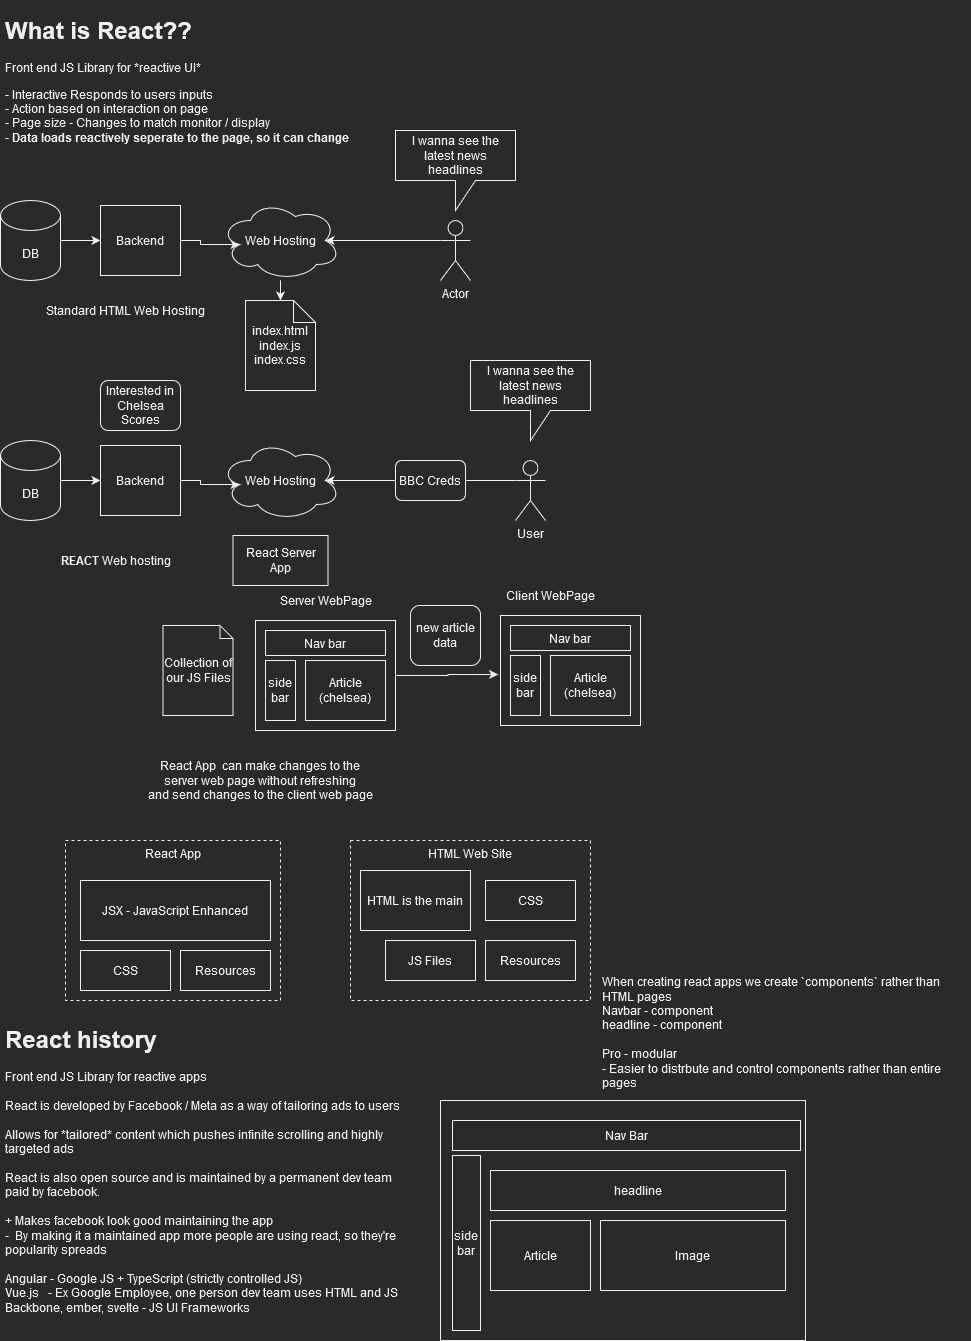

The diagram above was exported from draw.io. Its source (the exported page's mxGraphModel, read from the mxfile embedded in the PNG):
<mxGraphModel dx="1422" dy="752" grid="1" gridSize="10" guides="1" tooltips="1" connect="1" arrows="1" fold="1" page="1" pageScale="1" pageWidth="827" pageHeight="1169" math="0" shadow="0">
  <root>
    <mxCell id="0" />
    <mxCell id="1" parent="0" />
    <mxCell id="2Z49nX5nGIe7Pm0GeX8p-1" value="&lt;h1&gt;What is React??&lt;br&gt;&lt;/h1&gt;&lt;p&gt;Front end JS Library for *reactive UI*&lt;/p&gt;&lt;p&gt;- Interactive Responds to users inputs&lt;br&gt;- Action based on interaction on page&lt;br&gt;- Page size - Changes to match monitor / display&lt;br&gt;- &lt;b&gt;Data loads reactively seperate to the page, so it can change&lt;/b&gt;&lt;br&gt;&lt;/p&gt;&lt;p&gt;&lt;br&gt;&lt;/p&gt;" style="text;html=1;strokeColor=none;fillColor=none;spacing=5;spacingTop=-20;whiteSpace=wrap;overflow=hidden;rounded=0;" vertex="1" parent="1">
      <mxGeometry x="10" y="10" width="360" height="150" as="geometry" />
    </mxCell>
    <mxCell id="2Z49nX5nGIe7Pm0GeX8p-7" style="edgeStyle=orthogonalEdgeStyle;rounded=0;orthogonalLoop=1;jettySize=auto;html=1;entryX=0.16;entryY=0.55;entryDx=0;entryDy=0;entryPerimeter=0;" edge="1" parent="1" source="2Z49nX5nGIe7Pm0GeX8p-3" target="2Z49nX5nGIe7Pm0GeX8p-6">
      <mxGeometry relative="1" as="geometry" />
    </mxCell>
    <mxCell id="2Z49nX5nGIe7Pm0GeX8p-3" value="Backend" style="rounded=0;whiteSpace=wrap;html=1;" vertex="1" parent="1">
      <mxGeometry x="110" y="205" width="80" height="70" as="geometry" />
    </mxCell>
    <mxCell id="2Z49nX5nGIe7Pm0GeX8p-5" style="edgeStyle=orthogonalEdgeStyle;rounded=0;orthogonalLoop=1;jettySize=auto;html=1;entryX=0;entryY=0.5;entryDx=0;entryDy=0;" edge="1" parent="1" source="2Z49nX5nGIe7Pm0GeX8p-4" target="2Z49nX5nGIe7Pm0GeX8p-3">
      <mxGeometry relative="1" as="geometry" />
    </mxCell>
    <mxCell id="2Z49nX5nGIe7Pm0GeX8p-4" value="DB" style="shape=cylinder3;whiteSpace=wrap;html=1;boundedLbl=1;backgroundOutline=1;size=15;" vertex="1" parent="1">
      <mxGeometry x="10" y="200" width="60" height="80" as="geometry" />
    </mxCell>
    <mxCell id="2Z49nX5nGIe7Pm0GeX8p-9" style="edgeStyle=orthogonalEdgeStyle;rounded=0;orthogonalLoop=1;jettySize=auto;html=1;" edge="1" parent="1" source="2Z49nX5nGIe7Pm0GeX8p-6" target="2Z49nX5nGIe7Pm0GeX8p-8">
      <mxGeometry relative="1" as="geometry" />
    </mxCell>
    <mxCell id="2Z49nX5nGIe7Pm0GeX8p-6" value="Web Hosting" style="ellipse;shape=cloud;whiteSpace=wrap;html=1;" vertex="1" parent="1">
      <mxGeometry x="230" y="200" width="120" height="80" as="geometry" />
    </mxCell>
    <mxCell id="2Z49nX5nGIe7Pm0GeX8p-8" value="&lt;div&gt;index.html&lt;/div&gt;&lt;div&gt;index.js&lt;/div&gt;&lt;div&gt;index.css&lt;br&gt;&lt;/div&gt;" style="shape=note;whiteSpace=wrap;html=1;backgroundOutline=1;darkOpacity=0.05;size=22;" vertex="1" parent="1">
      <mxGeometry x="255" y="300" width="70" height="90" as="geometry" />
    </mxCell>
    <mxCell id="2Z49nX5nGIe7Pm0GeX8p-12" style="edgeStyle=orthogonalEdgeStyle;rounded=0;orthogonalLoop=1;jettySize=auto;html=1;exitX=0;exitY=0.3333333333333333;exitDx=0;exitDy=0;exitPerimeter=0;entryX=0.875;entryY=0.5;entryDx=0;entryDy=0;entryPerimeter=0;" edge="1" parent="1" source="2Z49nX5nGIe7Pm0GeX8p-10" target="2Z49nX5nGIe7Pm0GeX8p-6">
      <mxGeometry relative="1" as="geometry" />
    </mxCell>
    <mxCell id="2Z49nX5nGIe7Pm0GeX8p-10" value="Actor" style="shape=umlActor;verticalLabelPosition=bottom;verticalAlign=top;html=1;outlineConnect=0;" vertex="1" parent="1">
      <mxGeometry x="450" y="220" width="30" height="60" as="geometry" />
    </mxCell>
    <mxCell id="2Z49nX5nGIe7Pm0GeX8p-11" value="I wanna see the latest news headlines" style="shape=callout;whiteSpace=wrap;html=1;perimeter=calloutPerimeter;" vertex="1" parent="1">
      <mxGeometry x="405" y="130" width="120" height="80" as="geometry" />
    </mxCell>
    <mxCell id="2Z49nX5nGIe7Pm0GeX8p-13" style="edgeStyle=orthogonalEdgeStyle;rounded=0;orthogonalLoop=1;jettySize=auto;html=1;entryX=0.16;entryY=0.55;entryDx=0;entryDy=0;entryPerimeter=0;" edge="1" parent="1" source="2Z49nX5nGIe7Pm0GeX8p-14" target="2Z49nX5nGIe7Pm0GeX8p-18">
      <mxGeometry relative="1" as="geometry" />
    </mxCell>
    <mxCell id="2Z49nX5nGIe7Pm0GeX8p-14" value="Backend" style="rounded=0;whiteSpace=wrap;html=1;" vertex="1" parent="1">
      <mxGeometry x="110" y="445" width="80" height="70" as="geometry" />
    </mxCell>
    <mxCell id="2Z49nX5nGIe7Pm0GeX8p-15" style="edgeStyle=orthogonalEdgeStyle;rounded=0;orthogonalLoop=1;jettySize=auto;html=1;entryX=0;entryY=0.5;entryDx=0;entryDy=0;" edge="1" parent="1" source="2Z49nX5nGIe7Pm0GeX8p-16" target="2Z49nX5nGIe7Pm0GeX8p-14">
      <mxGeometry relative="1" as="geometry" />
    </mxCell>
    <mxCell id="2Z49nX5nGIe7Pm0GeX8p-16" value="DB" style="shape=cylinder3;whiteSpace=wrap;html=1;boundedLbl=1;backgroundOutline=1;size=15;" vertex="1" parent="1">
      <mxGeometry x="10" y="440" width="60" height="80" as="geometry" />
    </mxCell>
    <mxCell id="2Z49nX5nGIe7Pm0GeX8p-18" value="Web Hosting" style="ellipse;shape=cloud;whiteSpace=wrap;html=1;" vertex="1" parent="1">
      <mxGeometry x="230" y="440" width="120" height="80" as="geometry" />
    </mxCell>
    <mxCell id="2Z49nX5nGIe7Pm0GeX8p-20" style="edgeStyle=orthogonalEdgeStyle;rounded=0;orthogonalLoop=1;jettySize=auto;html=1;exitX=0;exitY=0.3333333333333333;exitDx=0;exitDy=0;exitPerimeter=0;entryX=0.875;entryY=0.5;entryDx=0;entryDy=0;entryPerimeter=0;" edge="1" parent="1" source="2Z49nX5nGIe7Pm0GeX8p-21" target="2Z49nX5nGIe7Pm0GeX8p-18">
      <mxGeometry relative="1" as="geometry" />
    </mxCell>
    <mxCell id="2Z49nX5nGIe7Pm0GeX8p-21" value="User" style="shape=umlActor;verticalLabelPosition=bottom;verticalAlign=top;html=1;outlineConnect=0;" vertex="1" parent="1">
      <mxGeometry x="525" y="460" width="30" height="60" as="geometry" />
    </mxCell>
    <mxCell id="2Z49nX5nGIe7Pm0GeX8p-22" value="I wanna see the latest news headlines" style="shape=callout;whiteSpace=wrap;html=1;perimeter=calloutPerimeter;" vertex="1" parent="1">
      <mxGeometry x="480" y="360" width="120" height="80" as="geometry" />
    </mxCell>
    <mxCell id="2Z49nX5nGIe7Pm0GeX8p-23" value="Standard HTML Web Hosting" style="text;html=1;align=center;verticalAlign=middle;resizable=0;points=[];autosize=1;strokeColor=none;fillColor=none;" vertex="1" parent="1">
      <mxGeometry x="50" y="300" width="170" height="20" as="geometry" />
    </mxCell>
    <mxCell id="2Z49nX5nGIe7Pm0GeX8p-24" value="&lt;b&gt;REACT &lt;/b&gt;Web hosting&lt;br&gt;&lt;b&gt;&lt;/b&gt;" style="text;html=1;align=center;verticalAlign=middle;resizable=0;points=[];autosize=1;strokeColor=none;fillColor=none;" vertex="1" parent="1">
      <mxGeometry x="60" y="550" width="130" height="20" as="geometry" />
    </mxCell>
    <mxCell id="2Z49nX5nGIe7Pm0GeX8p-25" value="React Server App" style="rounded=0;whiteSpace=wrap;html=1;" vertex="1" parent="1">
      <mxGeometry x="242.5" y="535" width="95" height="50" as="geometry" />
    </mxCell>
    <mxCell id="2Z49nX5nGIe7Pm0GeX8p-26" value="Collection of our JS Files" style="shape=note;whiteSpace=wrap;html=1;backgroundOutline=1;darkOpacity=0.05;size=13;" vertex="1" parent="1">
      <mxGeometry x="172.5" y="625" width="70" height="90" as="geometry" />
    </mxCell>
    <mxCell id="2Z49nX5nGIe7Pm0GeX8p-40" style="edgeStyle=orthogonalEdgeStyle;rounded=0;orthogonalLoop=1;jettySize=auto;html=1;exitX=1;exitY=0.5;exitDx=0;exitDy=0;entryX=-0.017;entryY=0.536;entryDx=0;entryDy=0;entryPerimeter=0;" edge="1" parent="1" source="2Z49nX5nGIe7Pm0GeX8p-27" target="2Z49nX5nGIe7Pm0GeX8p-31">
      <mxGeometry relative="1" as="geometry" />
    </mxCell>
    <mxCell id="2Z49nX5nGIe7Pm0GeX8p-27" value="" style="rounded=0;whiteSpace=wrap;html=1;" vertex="1" parent="1">
      <mxGeometry x="265" y="620" width="140" height="110" as="geometry" />
    </mxCell>
    <mxCell id="2Z49nX5nGIe7Pm0GeX8p-28" value="Nav bar" style="rounded=0;whiteSpace=wrap;html=1;" vertex="1" parent="1">
      <mxGeometry x="275" y="630" width="120" height="25" as="geometry" />
    </mxCell>
    <mxCell id="2Z49nX5nGIe7Pm0GeX8p-29" value="Article (chelsea)" style="rounded=0;whiteSpace=wrap;html=1;" vertex="1" parent="1">
      <mxGeometry x="315" y="660" width="80" height="60" as="geometry" />
    </mxCell>
    <mxCell id="2Z49nX5nGIe7Pm0GeX8p-30" value="side bar" style="rounded=0;whiteSpace=wrap;html=1;" vertex="1" parent="1">
      <mxGeometry x="275" y="660" width="30" height="60" as="geometry" />
    </mxCell>
    <mxCell id="2Z49nX5nGIe7Pm0GeX8p-31" value="" style="rounded=0;whiteSpace=wrap;html=1;" vertex="1" parent="1">
      <mxGeometry x="510" y="615" width="140" height="110" as="geometry" />
    </mxCell>
    <mxCell id="2Z49nX5nGIe7Pm0GeX8p-32" value="Nav bar" style="rounded=0;whiteSpace=wrap;html=1;" vertex="1" parent="1">
      <mxGeometry x="520" y="625" width="120" height="25" as="geometry" />
    </mxCell>
    <mxCell id="2Z49nX5nGIe7Pm0GeX8p-33" value="Article (chelsea)" style="rounded=0;whiteSpace=wrap;html=1;" vertex="1" parent="1">
      <mxGeometry x="560" y="655" width="80" height="60" as="geometry" />
    </mxCell>
    <mxCell id="2Z49nX5nGIe7Pm0GeX8p-34" value="side bar" style="rounded=0;whiteSpace=wrap;html=1;" vertex="1" parent="1">
      <mxGeometry x="520" y="655" width="30" height="60" as="geometry" />
    </mxCell>
    <mxCell id="2Z49nX5nGIe7Pm0GeX8p-35" value="Client WebPage" style="text;html=1;align=center;verticalAlign=middle;resizable=0;points=[];autosize=1;strokeColor=none;fillColor=none;" vertex="1" parent="1">
      <mxGeometry x="510" y="585" width="100" height="20" as="geometry" />
    </mxCell>
    <mxCell id="2Z49nX5nGIe7Pm0GeX8p-36" value="Server WebPage" style="text;html=1;align=center;verticalAlign=middle;resizable=0;points=[];autosize=1;strokeColor=none;fillColor=none;" vertex="1" parent="1">
      <mxGeometry x="280" y="590" width="110" height="20" as="geometry" />
    </mxCell>
    <mxCell id="2Z49nX5nGIe7Pm0GeX8p-37" value="&lt;div&gt;React App&amp;nbsp; can make changes to the &lt;br&gt;&lt;/div&gt;&lt;div&gt;server web page without refreshing &lt;br&gt;&lt;/div&gt;&lt;div&gt;and send changes to the client web page&lt;br&gt;&lt;/div&gt;" style="text;html=1;align=center;verticalAlign=middle;resizable=0;points=[];autosize=1;strokeColor=none;fillColor=none;" vertex="1" parent="1">
      <mxGeometry x="150" y="755" width="240" height="50" as="geometry" />
    </mxCell>
    <mxCell id="2Z49nX5nGIe7Pm0GeX8p-38" value="BBC Creds" style="rounded=1;whiteSpace=wrap;html=1;" vertex="1" parent="1">
      <mxGeometry x="405" y="460" width="70" height="40" as="geometry" />
    </mxCell>
    <mxCell id="2Z49nX5nGIe7Pm0GeX8p-39" value="Interested in Chelsea Scores" style="rounded=1;whiteSpace=wrap;html=1;" vertex="1" parent="1">
      <mxGeometry x="110" y="380" width="80" height="50" as="geometry" />
    </mxCell>
    <mxCell id="2Z49nX5nGIe7Pm0GeX8p-41" value="new article data" style="rounded=1;whiteSpace=wrap;html=1;" vertex="1" parent="1">
      <mxGeometry x="420" y="605" width="70" height="60" as="geometry" />
    </mxCell>
    <mxCell id="2Z49nX5nGIe7Pm0GeX8p-43" value="React App" style="rounded=0;whiteSpace=wrap;html=1;dashed=1;verticalAlign=top;" vertex="1" parent="1">
      <mxGeometry x="75" y="840" width="215" height="160" as="geometry" />
    </mxCell>
    <mxCell id="2Z49nX5nGIe7Pm0GeX8p-44" value="HTML Web Site" style="rounded=0;whiteSpace=wrap;html=1;dashed=1;verticalAlign=top;" vertex="1" parent="1">
      <mxGeometry x="360" y="840" width="240" height="160" as="geometry" />
    </mxCell>
    <mxCell id="2Z49nX5nGIe7Pm0GeX8p-45" value="HTML is the main" style="rounded=0;whiteSpace=wrap;html=1;" vertex="1" parent="1">
      <mxGeometry x="370" y="870" width="110" height="60" as="geometry" />
    </mxCell>
    <mxCell id="2Z49nX5nGIe7Pm0GeX8p-46" value="JS Files" style="rounded=0;whiteSpace=wrap;html=1;" vertex="1" parent="1">
      <mxGeometry x="395" y="940" width="90" height="40" as="geometry" />
    </mxCell>
    <mxCell id="2Z49nX5nGIe7Pm0GeX8p-47" value="CSS" style="rounded=0;whiteSpace=wrap;html=1;" vertex="1" parent="1">
      <mxGeometry x="495" y="880" width="90" height="40" as="geometry" />
    </mxCell>
    <mxCell id="2Z49nX5nGIe7Pm0GeX8p-48" value="Resources" style="rounded=0;whiteSpace=wrap;html=1;" vertex="1" parent="1">
      <mxGeometry x="495" y="940" width="90" height="40" as="geometry" />
    </mxCell>
    <mxCell id="2Z49nX5nGIe7Pm0GeX8p-49" value="JSX - JavaScript Enhanced" style="rounded=0;whiteSpace=wrap;html=1;" vertex="1" parent="1">
      <mxGeometry x="90" y="880" width="190" height="60" as="geometry" />
    </mxCell>
    <mxCell id="2Z49nX5nGIe7Pm0GeX8p-50" value="CSS" style="rounded=0;whiteSpace=wrap;html=1;" vertex="1" parent="1">
      <mxGeometry x="90" y="950" width="90" height="40" as="geometry" />
    </mxCell>
    <mxCell id="2Z49nX5nGIe7Pm0GeX8p-51" value="Resources" style="rounded=0;whiteSpace=wrap;html=1;" vertex="1" parent="1">
      <mxGeometry x="190" y="950" width="90" height="40" as="geometry" />
    </mxCell>
    <mxCell id="2Z49nX5nGIe7Pm0GeX8p-52" value="&lt;h1&gt;React history&lt;br&gt;&lt;/h1&gt;Front end JS Library for reactive apps&lt;br&gt;&lt;br&gt;React is developed by Facebook / Meta as a way of tailoring ads to users &lt;br&gt;&lt;br&gt;&lt;div&gt;Allows for *tailored* content which pushes infinite scrolling and highly targeted ads&lt;/div&gt;&lt;div&gt;&lt;br&gt;&lt;/div&gt;&lt;div&gt;React is also open source and is maintained by a permanent dev team paid by facebook. &lt;br&gt;&lt;/div&gt;&lt;div&gt;&lt;br&gt;&lt;/div&gt;&lt;div&gt;+ Makes facebook look good maintaining the app &lt;br&gt;-&amp;nbsp; By making it a maintained app more people are using react, so they're popularity spreads&lt;/div&gt;&lt;div&gt;&lt;br&gt;&lt;/div&gt;&lt;div&gt;Angular - Google JS + TypeScript (strictly controlled JS)&lt;/div&gt;&lt;div&gt;Vue.js&amp;nbsp;&amp;nbsp; - Ex Google Employee, one person dev team uses HTML and JS&lt;/div&gt;&lt;div&gt;Backbone, ember, svelte - JS UI Frameworks&lt;br&gt;&lt;/div&gt;&lt;p&gt;&lt;br&gt;&lt;/p&gt;" style="text;html=1;strokeColor=none;fillColor=none;spacing=5;spacingTop=-20;whiteSpace=wrap;overflow=hidden;rounded=0;" vertex="1" parent="1">
      <mxGeometry x="10" y="1019" width="420" height="321" as="geometry" />
    </mxCell>
    <mxCell id="2Z49nX5nGIe7Pm0GeX8p-53" value="&lt;div align=&quot;left&quot;&gt;When creating react apps we create `components` rather than HTML pages&lt;/div&gt;&lt;div align=&quot;left&quot;&gt;Navbar - component&lt;/div&gt;&lt;div align=&quot;left&quot;&gt;headline - component&lt;/div&gt;&lt;div align=&quot;left&quot;&gt;&lt;br&gt;&lt;/div&gt;&lt;div align=&quot;left&quot;&gt;Pro - modular&lt;/div&gt;&lt;div align=&quot;left&quot;&gt;- Easier to distrbute and control components rather than entire pages&lt;br&gt;&lt;/div&gt;" style="text;html=1;strokeColor=none;fillColor=none;align=left;verticalAlign=middle;whiteSpace=wrap;rounded=0;" vertex="1" parent="1">
      <mxGeometry x="610" y="970" width="370" height="124" as="geometry" />
    </mxCell>
    <mxCell id="2Z49nX5nGIe7Pm0GeX8p-54" value="" style="rounded=0;whiteSpace=wrap;html=1;" vertex="1" parent="1">
      <mxGeometry x="450" y="1100" width="365" height="240" as="geometry" />
    </mxCell>
    <mxCell id="2Z49nX5nGIe7Pm0GeX8p-55" value="Nav Bar" style="rounded=0;whiteSpace=wrap;html=1;" vertex="1" parent="1">
      <mxGeometry x="462" y="1120" width="348" height="30" as="geometry" />
    </mxCell>
    <mxCell id="2Z49nX5nGIe7Pm0GeX8p-56" value="headline" style="rounded=0;whiteSpace=wrap;html=1;" vertex="1" parent="1">
      <mxGeometry x="500" y="1170" width="295" height="40" as="geometry" />
    </mxCell>
    <mxCell id="2Z49nX5nGIe7Pm0GeX8p-57" value="Image" style="rounded=0;whiteSpace=wrap;html=1;" vertex="1" parent="1">
      <mxGeometry x="610" y="1220" width="185" height="70" as="geometry" />
    </mxCell>
    <mxCell id="2Z49nX5nGIe7Pm0GeX8p-58" value="Article" style="rounded=0;whiteSpace=wrap;html=1;" vertex="1" parent="1">
      <mxGeometry x="500" y="1220" width="100" height="70" as="geometry" />
    </mxCell>
    <mxCell id="2Z49nX5nGIe7Pm0GeX8p-59" value="side bar" style="rounded=0;whiteSpace=wrap;html=1;" vertex="1" parent="1">
      <mxGeometry x="462" y="1155" width="28" height="175" as="geometry" />
    </mxCell>
  </root>
</mxGraphModel>